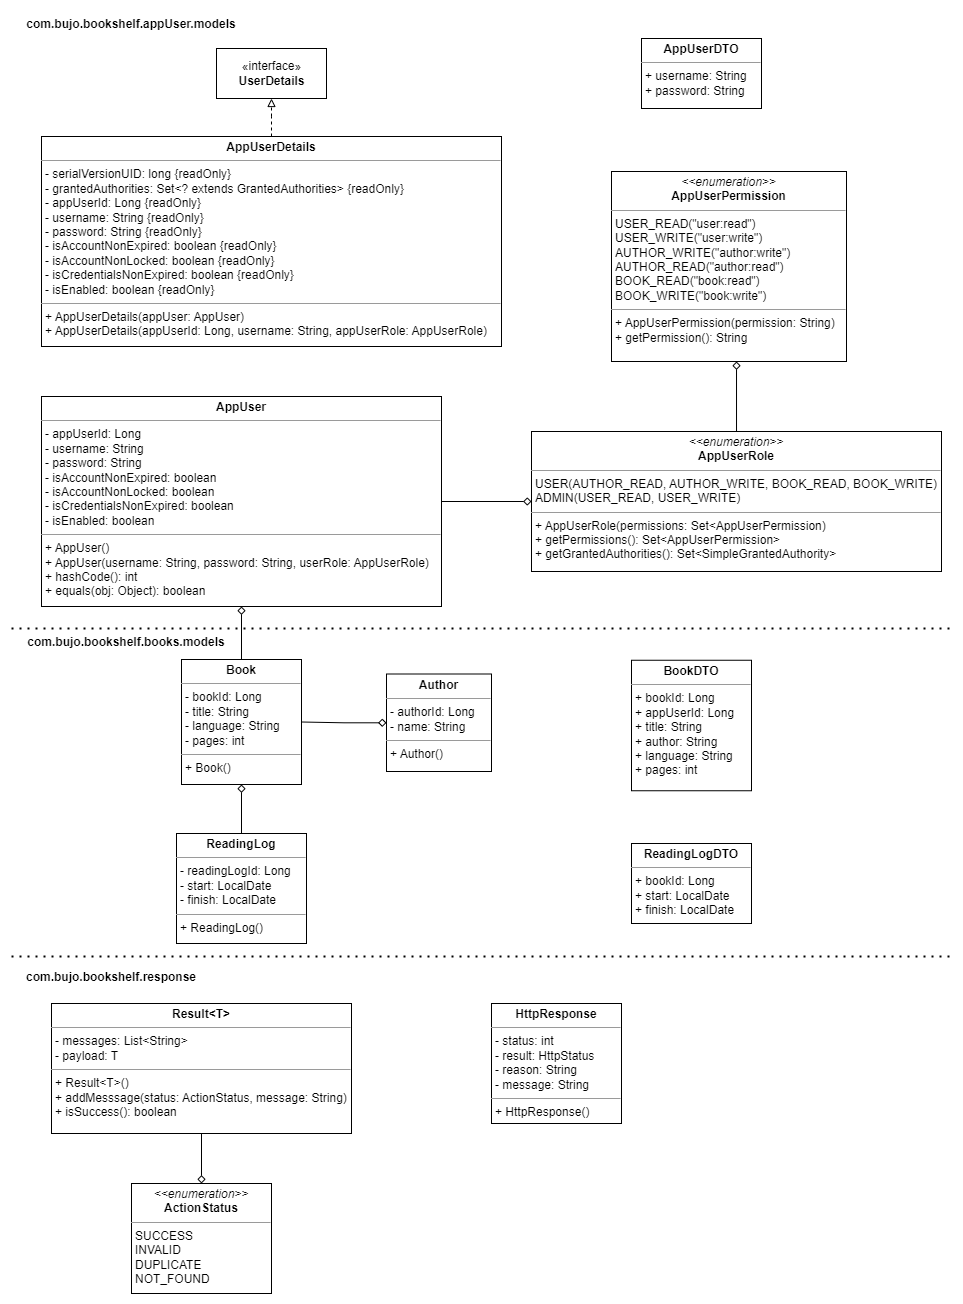

The diagram above was exported from draw.io. Its source (the exported page's mxGraphModel, read from the mxfile embedded in the PNG):
<mxGraphModel dx="1434" dy="836" grid="1" gridSize="10" guides="1" tooltips="1" connect="1" arrows="1" fold="1" page="1" pageScale="1" pageWidth="850" pageHeight="1100" math="0" shadow="0">
  <root>
    <mxCell id="0" />
    <mxCell id="1" parent="0" />
    <mxCell id="JG28x5tzjBrIELVRpLoB-8" value="&lt;p style=&quot;margin:0px;margin-top:4px;text-align:center;&quot;&gt;&lt;b&gt;AppUser&lt;/b&gt;&lt;/p&gt;&lt;hr size=&quot;1&quot;&gt;&lt;p style=&quot;margin:0px;margin-left:4px;&quot;&gt;- appUserId: Long&lt;/p&gt;&lt;p style=&quot;margin:0px;margin-left:4px;&quot;&gt;- username: String&lt;/p&gt;&lt;p style=&quot;margin:0px;margin-left:4px;&quot;&gt;- password: String&lt;/p&gt;&lt;p style=&quot;margin:0px;margin-left:4px;&quot;&gt;- isAccountNonExpired: boolean&lt;/p&gt;&lt;p style=&quot;margin:0px;margin-left:4px;&quot;&gt;- isAccountNonLocked: boolean&lt;/p&gt;&lt;p style=&quot;margin:0px;margin-left:4px;&quot;&gt;- isCredentialsNonExpired: boolean&lt;/p&gt;&lt;p style=&quot;margin:0px;margin-left:4px;&quot;&gt;- isEnabled: boolean&lt;/p&gt;&lt;hr size=&quot;1&quot;&gt;&lt;p style=&quot;margin:0px;margin-left:4px;&quot;&gt;+ AppUser()&lt;/p&gt;&lt;p style=&quot;margin:0px;margin-left:4px;&quot;&gt;+ AppUser(username: String, password: String, userRole: AppUserRole)&lt;/p&gt;&lt;p style=&quot;margin:0px;margin-left:4px;&quot;&gt;+ hashCode(): int&lt;/p&gt;&lt;p style=&quot;margin:0px;margin-left:4px;&quot;&gt;+ equals(obj: Object): boolean&lt;/p&gt;" style="verticalAlign=top;align=left;overflow=fill;fontSize=12;fontFamily=Helvetica;html=1;" vertex="1" parent="1">
      <mxGeometry x="40" y="400" width="400" height="210" as="geometry" />
    </mxCell>
    <mxCell id="JG28x5tzjBrIELVRpLoB-9" value="«interface»&lt;br&gt;&lt;b&gt;UserDetails&lt;/b&gt;" style="html=1;" vertex="1" parent="1">
      <mxGeometry x="215" y="52" width="110" height="50" as="geometry" />
    </mxCell>
    <mxCell id="JG28x5tzjBrIELVRpLoB-11" style="edgeStyle=orthogonalEdgeStyle;rounded=0;orthogonalLoop=1;jettySize=auto;html=1;entryX=0.5;entryY=1;entryDx=0;entryDy=0;endArrow=block;endFill=0;dashed=1;" edge="1" parent="1" source="JG28x5tzjBrIELVRpLoB-10" target="JG28x5tzjBrIELVRpLoB-9">
      <mxGeometry relative="1" as="geometry" />
    </mxCell>
    <mxCell id="JG28x5tzjBrIELVRpLoB-10" value="&lt;p style=&quot;margin:0px;margin-top:4px;text-align:center;&quot;&gt;&lt;b&gt;AppUserDetails&lt;/b&gt;&lt;/p&gt;&lt;hr size=&quot;1&quot;&gt;&lt;p style=&quot;margin:0px;margin-left:4px;&quot;&gt;- serialVersionUID: long {readOnly}&lt;/p&gt;&lt;p style=&quot;margin:0px;margin-left:4px;&quot;&gt;- grantedAuthorities: Set&amp;lt;? extends GrantedAuthorities&amp;gt; {readOnly}&lt;/p&gt;&lt;p style=&quot;margin:0px;margin-left:4px;&quot;&gt;- appUserId: Long {readOnly}&lt;/p&gt;&lt;p style=&quot;margin:0px;margin-left:4px;&quot;&gt;- username: String {readOnly}&lt;/p&gt;&lt;p style=&quot;margin:0px;margin-left:4px;&quot;&gt;- password: String {readOnly}&lt;/p&gt;&lt;p style=&quot;margin:0px;margin-left:4px;&quot;&gt;- isAccountNonExpired: boolean {readOnly}&lt;/p&gt;&lt;p style=&quot;margin:0px;margin-left:4px;&quot;&gt;- isAccountNonLocked: boolean {readOnly}&lt;/p&gt;&lt;p style=&quot;margin:0px;margin-left:4px;&quot;&gt;- isCredentialsNonExpired: boolean {readOnly}&lt;/p&gt;&lt;p style=&quot;margin:0px;margin-left:4px;&quot;&gt;- isEnabled: boolean {readOnly}&lt;/p&gt;&lt;hr size=&quot;1&quot;&gt;&lt;p style=&quot;margin:0px;margin-left:4px;&quot;&gt;+ AppUserDetails(appUser: AppUser)&lt;/p&gt;&lt;p style=&quot;margin:0px;margin-left:4px;&quot;&gt;+ AppUserDetails(appUserId: Long, username: String, appUserRole: AppUserRole)&lt;/p&gt;" style="verticalAlign=top;align=left;overflow=fill;fontSize=12;fontFamily=Helvetica;html=1;" vertex="1" parent="1">
      <mxGeometry x="40" y="140" width="460" height="210" as="geometry" />
    </mxCell>
    <mxCell id="JG28x5tzjBrIELVRpLoB-12" value="&lt;p style=&quot;margin:0px;margin-top:4px;text-align:center;&quot;&gt;&lt;b&gt;AppUserDTO&lt;/b&gt;&lt;/p&gt;&lt;hr size=&quot;1&quot;&gt;&lt;p style=&quot;margin:0px;margin-left:4px;&quot;&gt;+ username: String&lt;/p&gt;&lt;p style=&quot;margin:0px;margin-left:4px;&quot;&gt;+ password: String&lt;/p&gt;&lt;p style=&quot;margin:0px;margin-left:4px;&quot;&gt;&lt;br&gt;&lt;/p&gt;" style="verticalAlign=top;align=left;overflow=fill;fontSize=12;fontFamily=Helvetica;html=1;" vertex="1" parent="1">
      <mxGeometry x="640" y="42" width="120" height="70" as="geometry" />
    </mxCell>
    <mxCell id="JG28x5tzjBrIELVRpLoB-17" style="edgeStyle=orthogonalEdgeStyle;rounded=0;orthogonalLoop=1;jettySize=auto;html=1;entryX=0.532;entryY=1;entryDx=0;entryDy=0;entryPerimeter=0;endArrow=diamond;endFill=0;startArrow=none;startFill=0;" edge="1" parent="1" source="JG28x5tzjBrIELVRpLoB-13" target="JG28x5tzjBrIELVRpLoB-14">
      <mxGeometry relative="1" as="geometry" />
    </mxCell>
    <mxCell id="JG28x5tzjBrIELVRpLoB-13" value="&lt;p style=&quot;margin:0px;margin-top:4px;text-align:center;&quot;&gt;&lt;i&gt;&amp;lt;&amp;lt;enumeration&amp;gt;&amp;gt;&lt;/i&gt;&lt;br&gt;&lt;b&gt;AppUserRole&lt;/b&gt;&lt;/p&gt;&lt;hr size=&quot;1&quot;&gt;&lt;p style=&quot;margin:0px;margin-left:4px;&quot;&gt;USER(AUTHOR_READ, AUTHOR_WRITE, BOOK_READ, BOOK_WRITE)&lt;/p&gt;&lt;p style=&quot;margin:0px;margin-left:4px;&quot;&gt;&lt;span style=&quot;background-color: initial;&quot;&gt;ADMIN(USER_READ, USER_WRITE)&lt;/span&gt;&lt;/p&gt;&lt;hr size=&quot;1&quot;&gt;&lt;p style=&quot;margin:0px;margin-left:4px;&quot;&gt;+ AppUserRole(permissions: Set&amp;lt;AppUserPermission)&lt;/p&gt;&lt;p style=&quot;margin:0px;margin-left:4px;&quot;&gt;+ getPermissions(): Set&amp;lt;AppUserPermission&amp;gt;&lt;br&gt;+ getGrantedAuthorities(): Set&amp;lt;SimpleGrantedAuthority&amp;gt;&lt;/p&gt;" style="verticalAlign=top;align=left;overflow=fill;fontSize=12;fontFamily=Helvetica;html=1;" vertex="1" parent="1">
      <mxGeometry x="530" y="435" width="410" height="140" as="geometry" />
    </mxCell>
    <mxCell id="JG28x5tzjBrIELVRpLoB-16" style="edgeStyle=orthogonalEdgeStyle;rounded=0;orthogonalLoop=1;jettySize=auto;html=1;endArrow=none;endFill=0;exitX=0;exitY=0.5;exitDx=0;exitDy=0;startArrow=diamond;startFill=0;" edge="1" parent="1" source="JG28x5tzjBrIELVRpLoB-13" target="JG28x5tzjBrIELVRpLoB-8">
      <mxGeometry relative="1" as="geometry" />
    </mxCell>
    <mxCell id="JG28x5tzjBrIELVRpLoB-14" value="&lt;p style=&quot;margin:0px;margin-top:4px;text-align:center;&quot;&gt;&lt;i&gt;&amp;lt;&amp;lt;enumeration&amp;gt;&amp;gt;&lt;/i&gt;&lt;br&gt;&lt;b&gt;AppUserPermission&lt;/b&gt;&lt;/p&gt;&lt;hr size=&quot;1&quot;&gt;&lt;p style=&quot;margin:0px;margin-left:4px;&quot;&gt;USER_READ(&quot;user:read&quot;)&lt;/p&gt;&lt;p style=&quot;margin:0px;margin-left:4px;&quot;&gt;USER_WRITE(&quot;user:write&quot;)&lt;/p&gt;&lt;p style=&quot;margin:0px;margin-left:4px;&quot;&gt;AUTHOR_WRITE(&quot;author:write&quot;)&lt;/p&gt;&lt;p style=&quot;margin:0px;margin-left:4px;&quot;&gt;AUTHOR_READ(&quot;author:read&quot;)&lt;/p&gt;&lt;p style=&quot;margin:0px;margin-left:4px;&quot;&gt;BOOK_READ(&quot;book:read&quot;)&lt;/p&gt;&lt;p style=&quot;margin:0px;margin-left:4px;&quot;&gt;BOOK_WRITE(&quot;book:write&quot;)&lt;/p&gt;&lt;hr size=&quot;1&quot;&gt;&lt;p style=&quot;margin:0px;margin-left:4px;&quot;&gt;+ AppUserPermission(permission: String)&lt;/p&gt;&lt;p style=&quot;margin:0px;margin-left:4px;&quot;&gt;+ getPermission(): String&lt;br&gt;&lt;br&gt;&lt;/p&gt;" style="verticalAlign=top;align=left;overflow=fill;fontSize=12;fontFamily=Helvetica;html=1;" vertex="1" parent="1">
      <mxGeometry x="610" y="175" width="235" height="190" as="geometry" />
    </mxCell>
    <mxCell id="JG28x5tzjBrIELVRpLoB-19" style="edgeStyle=orthogonalEdgeStyle;rounded=0;orthogonalLoop=1;jettySize=auto;html=1;entryX=0.5;entryY=1;entryDx=0;entryDy=0;endArrow=diamond;endFill=0;" edge="1" parent="1" source="JG28x5tzjBrIELVRpLoB-18" target="JG28x5tzjBrIELVRpLoB-8">
      <mxGeometry relative="1" as="geometry" />
    </mxCell>
    <mxCell id="JG28x5tzjBrIELVRpLoB-18" value="&lt;p style=&quot;margin:0px;margin-top:4px;text-align:center;&quot;&gt;&lt;b&gt;Book&lt;/b&gt;&lt;/p&gt;&lt;hr size=&quot;1&quot;&gt;&lt;p style=&quot;margin:0px;margin-left:4px;&quot;&gt;- bookId: Long&lt;/p&gt;&lt;p style=&quot;margin:0px;margin-left:4px;&quot;&gt;- title: String&lt;/p&gt;&lt;p style=&quot;margin:0px;margin-left:4px;&quot;&gt;- language: String&lt;/p&gt;&lt;p style=&quot;margin:0px;margin-left:4px;&quot;&gt;- pages: int&lt;/p&gt;&lt;hr size=&quot;1&quot;&gt;&lt;p style=&quot;margin:0px;margin-left:4px;&quot;&gt;+ Book()&lt;/p&gt;" style="verticalAlign=top;align=left;overflow=fill;fontSize=12;fontFamily=Helvetica;html=1;" vertex="1" parent="1">
      <mxGeometry x="180" y="663" width="120" height="125" as="geometry" />
    </mxCell>
    <mxCell id="JG28x5tzjBrIELVRpLoB-28" style="edgeStyle=orthogonalEdgeStyle;rounded=0;orthogonalLoop=1;jettySize=auto;html=1;entryX=1;entryY=0.5;entryDx=0;entryDy=0;endArrow=none;endFill=0;startArrow=diamond;startFill=0;" edge="1" parent="1" source="JG28x5tzjBrIELVRpLoB-27" target="JG28x5tzjBrIELVRpLoB-18">
      <mxGeometry relative="1" as="geometry" />
    </mxCell>
    <mxCell id="JG28x5tzjBrIELVRpLoB-27" value="&lt;p style=&quot;margin:0px;margin-top:4px;text-align:center;&quot;&gt;&lt;b&gt;Author&lt;/b&gt;&lt;/p&gt;&lt;hr size=&quot;1&quot;&gt;&lt;p style=&quot;margin:0px;margin-left:4px;&quot;&gt;- authorId: Long&lt;/p&gt;&lt;p style=&quot;margin:0px;margin-left:4px;&quot;&gt;- name: String&lt;/p&gt;&lt;hr size=&quot;1&quot;&gt;&lt;p style=&quot;margin:0px;margin-left:4px;&quot;&gt;+ Author()&lt;/p&gt;" style="verticalAlign=top;align=left;overflow=fill;fontSize=12;fontFamily=Helvetica;html=1;" vertex="1" parent="1">
      <mxGeometry x="385" y="677.5" width="105" height="97.5" as="geometry" />
    </mxCell>
    <mxCell id="JG28x5tzjBrIELVRpLoB-31" value="&lt;p style=&quot;margin:0px;margin-top:4px;text-align:center;&quot;&gt;&lt;b&gt;BookDTO&lt;/b&gt;&lt;/p&gt;&lt;hr size=&quot;1&quot;&gt;&lt;p style=&quot;margin:0px;margin-left:4px;&quot;&gt;+ bookId: Long&lt;/p&gt;&lt;p style=&quot;margin:0px;margin-left:4px;&quot;&gt;+ appUserId: Long&lt;/p&gt;&lt;p style=&quot;margin:0px;margin-left:4px;&quot;&gt;+ title: String&lt;/p&gt;&lt;p style=&quot;margin:0px;margin-left:4px;&quot;&gt;+ author: String&lt;/p&gt;&lt;p style=&quot;margin:0px;margin-left:4px;&quot;&gt;+ language: String&lt;/p&gt;&lt;p style=&quot;margin:0px;margin-left:4px;&quot;&gt;+ pages: int&lt;/p&gt;" style="verticalAlign=top;align=left;overflow=fill;fontSize=12;fontFamily=Helvetica;html=1;" vertex="1" parent="1">
      <mxGeometry x="630" y="663.75" width="120" height="130.5" as="geometry" />
    </mxCell>
    <mxCell id="JG28x5tzjBrIELVRpLoB-33" style="edgeStyle=orthogonalEdgeStyle;rounded=0;orthogonalLoop=1;jettySize=auto;html=1;entryX=0.5;entryY=1;entryDx=0;entryDy=0;endArrow=diamond;endFill=0;" edge="1" parent="1" source="JG28x5tzjBrIELVRpLoB-32" target="JG28x5tzjBrIELVRpLoB-18">
      <mxGeometry relative="1" as="geometry" />
    </mxCell>
    <mxCell id="JG28x5tzjBrIELVRpLoB-32" value="&lt;p style=&quot;margin:0px;margin-top:4px;text-align:center;&quot;&gt;&lt;b&gt;ReadingLog&lt;/b&gt;&lt;/p&gt;&lt;hr size=&quot;1&quot;&gt;&lt;p style=&quot;margin:0px;margin-left:4px;&quot;&gt;- readingLogId: Long&lt;/p&gt;&lt;p style=&quot;margin:0px;margin-left:4px;&quot;&gt;- start: LocalDate&lt;/p&gt;&lt;p style=&quot;margin:0px;margin-left:4px;&quot;&gt;- finish: LocalDate&lt;/p&gt;&lt;hr size=&quot;1&quot;&gt;&lt;p style=&quot;margin:0px;margin-left:4px;&quot;&gt;+ ReadingLog()&lt;/p&gt;" style="verticalAlign=top;align=left;overflow=fill;fontSize=12;fontFamily=Helvetica;html=1;" vertex="1" parent="1">
      <mxGeometry x="175" y="837" width="130" height="110" as="geometry" />
    </mxCell>
    <mxCell id="JG28x5tzjBrIELVRpLoB-36" value="&lt;p style=&quot;margin:0px;margin-top:4px;text-align:center;&quot;&gt;&lt;b&gt;ReadingLogDTO&lt;/b&gt;&lt;/p&gt;&lt;hr size=&quot;1&quot;&gt;&lt;p style=&quot;margin:0px;margin-left:4px;&quot;&gt;+ bookId: Long&lt;/p&gt;&lt;p style=&quot;margin:0px;margin-left:4px;&quot;&gt;+ start: LocalDate&lt;/p&gt;&lt;p style=&quot;margin:0px;margin-left:4px;&quot;&gt;+ finish: LocalDate&lt;/p&gt;" style="verticalAlign=top;align=left;overflow=fill;fontSize=12;fontFamily=Helvetica;html=1;" vertex="1" parent="1">
      <mxGeometry x="630" y="847" width="120" height="80" as="geometry" />
    </mxCell>
    <mxCell id="JG28x5tzjBrIELVRpLoB-37" value="com.bujo.bookshelf.appUser.models" style="text;align=center;fontStyle=1;verticalAlign=middle;spacingLeft=3;spacingRight=3;strokeColor=none;rotatable=0;points=[[0,0.5],[1,0.5]];portConstraint=eastwest;" vertex="1" parent="1">
      <mxGeometry x="90" y="14" width="80" height="26" as="geometry" />
    </mxCell>
    <mxCell id="JG28x5tzjBrIELVRpLoB-38" value="com.bujo.bookshelf.books.models" style="text;align=center;fontStyle=1;verticalAlign=middle;spacingLeft=3;spacingRight=3;strokeColor=none;rotatable=0;points=[[0,0.5],[1,0.5]];portConstraint=eastwest;" vertex="1" parent="1">
      <mxGeometry x="85" y="632" width="80" height="26" as="geometry" />
    </mxCell>
    <mxCell id="JG28x5tzjBrIELVRpLoB-39" value="com.bujo.bookshelf.response" style="text;align=center;fontStyle=1;verticalAlign=middle;spacingLeft=3;spacingRight=3;strokeColor=none;rotatable=0;points=[[0,0.5],[1,0.5]];portConstraint=eastwest;" vertex="1" parent="1">
      <mxGeometry x="70" y="967" width="80" height="26" as="geometry" />
    </mxCell>
    <mxCell id="JG28x5tzjBrIELVRpLoB-43" style="edgeStyle=orthogonalEdgeStyle;rounded=0;orthogonalLoop=1;jettySize=auto;html=1;entryX=0.5;entryY=1;entryDx=0;entryDy=0;endArrow=none;endFill=0;startArrow=diamond;startFill=0;" edge="1" parent="1" source="JG28x5tzjBrIELVRpLoB-41" target="JG28x5tzjBrIELVRpLoB-42">
      <mxGeometry relative="1" as="geometry" />
    </mxCell>
    <mxCell id="JG28x5tzjBrIELVRpLoB-41" value="&lt;p style=&quot;margin:0px;margin-top:4px;text-align:center;&quot;&gt;&lt;i&gt;&amp;lt;&amp;lt;enumeration&amp;gt;&amp;gt;&lt;/i&gt;&lt;br&gt;&lt;b&gt;ActionStatus&lt;/b&gt;&lt;/p&gt;&lt;hr size=&quot;1&quot;&gt;&lt;p style=&quot;margin:0px;margin-left:4px;&quot;&gt;SUCCESS&lt;/p&gt;&lt;p style=&quot;margin:0px;margin-left:4px;&quot;&gt;INVALID&lt;/p&gt;&lt;p style=&quot;margin:0px;margin-left:4px;&quot;&gt;DUPLICATE&lt;/p&gt;&lt;p style=&quot;margin:0px;margin-left:4px;&quot;&gt;NOT_FOUND&lt;/p&gt;" style="verticalAlign=top;align=left;overflow=fill;fontSize=12;fontFamily=Helvetica;html=1;" vertex="1" parent="1">
      <mxGeometry x="130" y="1187" width="140" height="110" as="geometry" />
    </mxCell>
    <mxCell id="JG28x5tzjBrIELVRpLoB-42" value="&lt;p style=&quot;margin:0px;margin-top:4px;text-align:center;&quot;&gt;&lt;b&gt;Result&amp;lt;T&amp;gt;&lt;/b&gt;&lt;/p&gt;&lt;hr size=&quot;1&quot;&gt;&lt;p style=&quot;margin:0px;margin-left:4px;&quot;&gt;- messages: List&amp;lt;String&amp;gt;&lt;/p&gt;&lt;p style=&quot;margin:0px;margin-left:4px;&quot;&gt;- payload: T&lt;/p&gt;&lt;hr size=&quot;1&quot;&gt;&lt;p style=&quot;margin:0px;margin-left:4px;&quot;&gt;+ Result&amp;lt;T&amp;gt;()&lt;/p&gt;&lt;p style=&quot;margin:0px;margin-left:4px;&quot;&gt;+ addMesssage(status: ActionStatus, message: String)&lt;/p&gt;&lt;p style=&quot;margin:0px;margin-left:4px;&quot;&gt;+ isSuccess(): boolean&lt;/p&gt;" style="verticalAlign=top;align=left;overflow=fill;fontSize=12;fontFamily=Helvetica;html=1;" vertex="1" parent="1">
      <mxGeometry x="50" y="1007" width="300" height="130" as="geometry" />
    </mxCell>
    <mxCell id="JG28x5tzjBrIELVRpLoB-46" value="&lt;p style=&quot;margin:0px;margin-top:4px;text-align:center;&quot;&gt;&lt;b&gt;HttpResponse&lt;/b&gt;&lt;/p&gt;&lt;hr size=&quot;1&quot;&gt;&lt;p style=&quot;margin:0px;margin-left:4px;&quot;&gt;- status: int&lt;/p&gt;&lt;p style=&quot;margin:0px;margin-left:4px;&quot;&gt;- result: HttpStatus&lt;/p&gt;&lt;p style=&quot;margin:0px;margin-left:4px;&quot;&gt;- reason: String&lt;/p&gt;&lt;p style=&quot;margin:0px;margin-left:4px;&quot;&gt;- message: String&lt;/p&gt;&lt;hr size=&quot;1&quot;&gt;&lt;p style=&quot;margin:0px;margin-left:4px;&quot;&gt;+ HttpResponse()&lt;/p&gt;" style="verticalAlign=top;align=left;overflow=fill;fontSize=12;fontFamily=Helvetica;html=1;" vertex="1" parent="1">
      <mxGeometry x="490" y="1007" width="130" height="120" as="geometry" />
    </mxCell>
    <mxCell id="JG28x5tzjBrIELVRpLoB-47" value="" style="endArrow=none;dashed=1;html=1;dashPattern=1 3;strokeWidth=2;rounded=0;" edge="1" parent="1">
      <mxGeometry width="50" height="50" relative="1" as="geometry">
        <mxPoint x="10" y="632" as="sourcePoint" />
        <mxPoint x="950" y="632" as="targetPoint" />
      </mxGeometry>
    </mxCell>
    <mxCell id="JG28x5tzjBrIELVRpLoB-48" value="" style="endArrow=none;dashed=1;html=1;dashPattern=1 3;strokeWidth=2;rounded=0;" edge="1" parent="1">
      <mxGeometry width="50" height="50" relative="1" as="geometry">
        <mxPoint x="10" y="960" as="sourcePoint" />
        <mxPoint x="950" y="960" as="targetPoint" />
      </mxGeometry>
    </mxCell>
  </root>
</mxGraphModel>